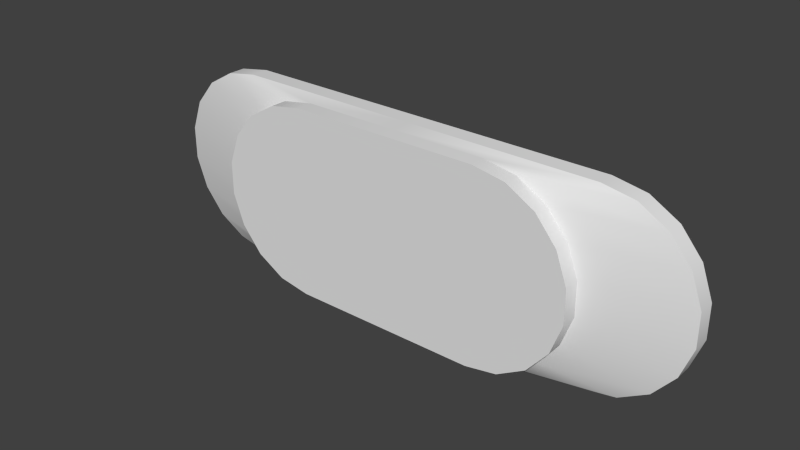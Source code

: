 # Source: Shuttle_adapterB.blend  (saved by Blender 2.73.0; exported with 4.5.12 LTS)
import bpy
from mathutils import Matrix  # noqa: F401  (used for matrix-valued properties, if any)

bpy.ops.wm.read_factory_settings(use_empty=True)
scene = bpy.context.scene
scene.name = 'Scene'

# ---- collections
col_collection_1 = bpy.data.collections.new('Collection 1'); scene.collection.children.link(col_collection_1)

# ---- world
world_world = bpy.data.worlds.new('World'); scene.world = world_world
world_world.color = (0.05088, 0.05088, 0.05088)
world_world.use_sun_shadow = False
world_world.sun_shadow_jitter_overblur = 0.0
world_world.cycles.sampling_method = 'MANUAL'
world_world.cycles.sample_map_resolution = 256

# ---- meshes
me_cylinder_004 = bpy.data.meshes.new('Cylinder.004')
me_cylinder_004.from_pydata([(0.625, 0.6291, 0.07163), (0.625, 0.6393, 0.2897), (0.8388, 0.5916, 0.07936), (0.8388, 0.6018, 0.2974), (1.027, 0.4836, 0.1016), (1.027, 0.4938, 0.3197), (1.166, 0.3181, 0.1357), (1.166, 0.3284, 0.3538), (1.241, 0.1151, 0.1776), (1.241, 0.1254, 0.3956), (1.241, -0.1009, 0.2221), (1.241, -0.09064, 0.4402), (1.166, -0.3039, 0.264), (1.166, -0.2936, 0.482), (1.027, -0.4694, 0.2981), (1.027, -0.4591, 0.5161), (0.8388, -0.5774, 0.3203), (0.8388, -0.5671, 0.5384), (0.625, -0.6149, 0.3281), (0.625, -0.6046, 0.5461), (-0.625, 0.6291, 0.07163), (-0.625, 0.6393, 0.2897), (-0.625, -0.6149, 0.3281), (-0.625, -0.6046, 0.5461), (-0.8388, -0.5774, 0.3203), (-0.8388, -0.5671, 0.5384), (-1.027, -0.4694, 0.2981), (-1.027, -0.4591, 0.5161), (-1.166, -0.3039, 0.264), (-1.166, -0.2936, 0.482), (-1.241, -0.1009, 0.2221), (-1.241, -0.09064, 0.4402), (-1.241, 0.1151, 0.1776), (-1.241, 0.1254, 0.3956), (-1.166, 0.3181, 0.1357), (-1.166, 0.3284, 0.3538), (-1.027, 0.4836, 0.1016), (-1.027, 0.4938, 0.3197), (-0.8388, 0.5916, 0.07936), (-0.8388, 0.6018, 0.2974), (1.25, 0.6161, -0.2033), (1.464, 0.5786, -0.1956), (1.652, 0.4706, -0.1733), (1.791, 0.3051, -0.1392), (1.866, 0.1021, -0.09735), (1.866, -0.1139, -0.05282), (1.791, -0.3169, -0.01097), (1.652, -0.4823, 0.02314), (1.464, -0.5904, 0.04541), (1.25, -0.6279, 0.05314), (-1.25, 0.6161, -0.2033), (-1.25, -0.6279, 0.05314), (-1.464, -0.5904, 0.04541), (-1.652, -0.4823, 0.02314), (-1.791, -0.3169, -0.01097), (-1.866, -0.1139, -0.05282), (-1.866, 0.1021, -0.09735), (-1.791, 0.3051, -0.1392), (-1.652, 0.4706, -0.1733), (-1.464, 0.5786, -0.1956), (1.25, 0.605, -0.439), (1.464, 0.5675, -0.4312), (1.652, 0.4595, -0.409), (1.791, 0.294, -0.3749), (1.866, 0.09102, -0.333), (1.866, -0.125, -0.2885), (1.791, -0.328, -0.2466), (1.652, -0.4935, -0.2125), (1.464, -0.6015, -0.1902), (1.25, -0.639, -0.1825), (-1.25, 0.605, -0.439), (-1.25, -0.639, -0.1825), (-1.464, -0.6015, -0.1902), (-1.652, -0.4935, -0.2125), (-1.791, -0.328, -0.2466), (-1.866, -0.125, -0.2885), (-1.866, 0.09102, -0.333), (-1.791, 0.294, -0.3749), (-1.652, 0.4595, -0.409), (-1.464, 0.5675, -0.4312), (5.96e-08, -0.6149, 0.3281), (5.96e-08, -0.6046, 0.5461), (0.0, 0.6393, 0.2897), (0.0, 0.6291, 0.07163), (0.0, -0.6279, 0.05314), (0.0, 0.6161, -0.2033), (0.0, -0.639, -0.1825), (0.0, 0.605, -0.439)], [], [(0, 1, 3, 2), (2, 3, 5, 4), (4, 5, 7, 6), (6, 7, 9, 8), (8, 9, 11, 10), (10, 11, 13, 12), (12, 13, 15, 14), (14, 15, 17, 16), (16, 17, 19, 18), (6, 8, 44, 43), (80, 81, 23, 22), (82, 83, 20, 21), (22, 23, 25, 24), (24, 25, 27, 26), (26, 27, 29, 28), (28, 29, 31, 30), (30, 31, 33, 32), (32, 33, 35, 34), (34, 35, 37, 36), (38, 39, 21, 20), (36, 37, 39, 38), (56, 57, 77, 76), (83, 0, 40, 85), (28, 30, 55, 54), (34, 36, 58, 57), (12, 14, 47, 46), (2, 4, 42, 41), (24, 26, 53, 52), (8, 10, 45, 44), (30, 32, 56, 55), (36, 38, 59, 58), (0, 2, 41, 40), (14, 16, 48, 47), (4, 6, 43, 42), (80, 22, 51, 84), (26, 28, 54, 53), (32, 34, 57, 56), (10, 12, 46, 45), (38, 20, 50, 59), (16, 18, 49, 48), (22, 24, 52, 51), (3, 1, 19, 17, 15, 13, 11, 9, 7, 5), (45, 46, 66, 65), (43, 44, 64, 63), (54, 55, 75, 74), (41, 42, 62, 61), (52, 53, 73, 72), (85, 40, 60, 87), (59, 50, 70, 79), (48, 49, 69, 68), (57, 58, 78, 77), (46, 47, 67, 66), (44, 45, 65, 64), (55, 56, 76, 75), (42, 43, 63, 62), (53, 54, 74, 73), (40, 41, 61, 60), (51, 52, 72, 71), (84, 51, 71, 86), (58, 59, 79, 78), (47, 48, 68, 67), (25, 23, 21, 39, 37, 35, 33, 31, 29, 27), (60, 61, 62, 63, 64, 65, 66, 67, 68, 69), (86, 87, 60, 69), (71, 72, 73, 74, 75, 76, 77, 78, 79, 70), (23, 81, 19, 1, 82, 21), (71, 70, 87, 86), (50, 85, 87, 70), (49, 84, 86, 69), (20, 83, 85, 50), (1, 0, 83, 82), (18, 19, 81, 80), (18, 80, 84, 49)])
me_cylinder_004.polygons.foreach_set('use_smooth', [True] * 73)
_k = set([(0, 2), (0, 83), (1, 3), (1, 82), (2, 4), (3, 5), (4, 6), (5, 7), (6, 8), (7, 9), (8, 10), (9, 11), (10, 12), (11, 13), (12, 14), (13, 15), (14, 16), (15, 17), (16, 18), (17, 19), (18, 80), (19, 81), (20, 38), (20, 83), (21, 39), (21, 82), (22, 24), (22, 80), (23, 25), (23, 81), (24, 26), (25, 27), (26, 28), (27, 29), (28, 30), (29, 31), (30, 32), (31, 33), (32, 34), (33, 35), (34, 36), (35, 37), (36, 38), (37, 39), (40, 41), (40, 85), (41, 42), (42, 43), (43, 44), (44, 45), (45, 46), (46, 47), (47, 48), (48, 49), (49, 84), (50, 59), (50, 85), (51, 52), (51, 84), (52, 53), (53, 54), (54, 55), (55, 56), (56, 57), (57, 58), (58, 59), (60, 61), (60, 87), (61, 62), (62, 63), (63, 64), (64, 65), (65, 66), (66, 67), (67, 68), (68, 69), (69, 86), (70, 79), (70, 87), (71, 72), (71, 86), (72, 73), (73, 74), (74, 75), (75, 76), (76, 77), (77, 78), (78, 79)])
me_cylinder_004.attributes.new('sharp_edge', 'BOOLEAN', 'EDGE').data.foreach_set('value', [ (min(e.vertices), max(e.vertices)) in _k for e in me_cylinder_004.edges])
_uv = me_cylinder_004.uv_layers.new(name='UVMap')
_uv.uv.foreach_set('vector', [0.2822, 0.5889, 0.2822, 0.6123, 0.2572, 0.6122, 0.2573, 0.5889, 0.2573, 0.5889, 0.2572, 0.6122, 0.2315, 0.6122, 0.2315, 0.5889, 0.2315, 0.5889, 0.2315, 0.6122, 0.2002, 0.6122, 0.2003, 0.5888, 0.2003, 0.5888, 0.2002, 0.6122, 0.1649, 0.6122, 0.1649, 0.5888, 0.1649, 0.5888, 0.1649, 0.6122, 0.1273, 0.6121, 0.1273, 0.5888, 0.1273, 0.5888, 0.1273, 0.6121, 0.0919, 0.6121, 0.09191, 0.5888, 0.09191, 0.5888, 0.0919, 0.6121, 0.06064, 0.6121, 0.06065, 0.5887, 0.06065, 0.5887, 0.06064, 0.6121, 0.03489, 0.6121, 0.03491, 0.5887, 0.03491, 0.5887, 0.03489, 0.6121, 0.009955, 0.6121, 0.00997, 0.5887, 0.2003, 0.5888, 0.1649, 0.5888, 0.1649, 0.5593, 0.2003, 0.5594, 0.6438, 0.4741, 0.6438, 0.4486, 0.7962, 0.4484, 0.7962, 0.4739, 0.6438, 0.4486, 0.6438, 0.4741, 0.7962, 0.4739, 0.7962, 0.4484, 0.00997, 0.5887, 0.009955, 0.6121, 0.03489, 0.6121, 0.03491, 0.5887, 0.03491, 0.5887, 0.03489, 0.6121, 0.06064, 0.6121, 0.06065, 0.5887, 0.06065, 0.5887, 0.06064, 0.6121, 0.0919, 0.6121, 0.09191, 0.5888, 0.09191, 0.5888, 0.0919, 0.6121, 0.1273, 0.6121, 0.1273, 0.5888, 0.1273, 0.5888, 0.1273, 0.6121, 0.1649, 0.6122, 0.1649, 0.5888, 0.1649, 0.5888, 0.1649, 0.6122, 0.2002, 0.6122, 0.2003, 0.5888, 0.2003, 0.5888, 0.2002, 0.6122, 0.2315, 0.6122, 0.2315, 0.5889, 0.2573, 0.5889, 0.2572, 0.6122, 0.2822, 0.6123, 0.2822, 0.5889, 0.2315, 0.5889, 0.2315, 0.6122, 0.2572, 0.6122, 0.2573, 0.5889, 0.1649, 0.5593, 0.2003, 0.5594, 0.2003, 0.5341, 0.1649, 0.5341, 0.6438, 0.4741, 0.7962, 0.4741, 0.9485, 0.5063, 0.6438, 0.5063, 0.09191, 0.5888, 0.1273, 0.5888, 0.1273, 0.5593, 0.09193, 0.5593, 0.2003, 0.5888, 0.2315, 0.5889, 0.2315, 0.5594, 0.2003, 0.5594, 0.09191, 0.5888, 0.06065, 0.5887, 0.06067, 0.5593, 0.09193, 0.5593, 0.2573, 0.5889, 0.2315, 0.5889, 0.2315, 0.5594, 0.2573, 0.5594, 0.03491, 0.5887, 0.06065, 0.5887, 0.06067, 0.5593, 0.03493, 0.5593, 0.1649, 0.5888, 0.1273, 0.5888, 0.1273, 0.5593, 0.1649, 0.5593, 0.1273, 0.5888, 0.1649, 0.5888, 0.1649, 0.5593, 0.1273, 0.5593, 0.2315, 0.5889, 0.2573, 0.5889, 0.2573, 0.5594, 0.2315, 0.5594, 0.2822, 0.5889, 0.2573, 0.5889, 0.2573, 0.5594, 0.2822, 0.5594, 0.06065, 0.5887, 0.03491, 0.5887, 0.03493, 0.5593, 0.06067, 0.5593, 0.2315, 0.5889, 0.2003, 0.5888, 0.2003, 0.5594, 0.2315, 0.5594, 0.6438, 0.4741, 0.7962, 0.4739, 0.9485, 0.5061, 0.6438, 0.5063, 0.06065, 0.5887, 0.09191, 0.5888, 0.09193, 0.5593, 0.06067, 0.5593, 0.1649, 0.5888, 0.2003, 0.5888, 0.2003, 0.5594, 0.1649, 0.5593, 0.1273, 0.5888, 0.09191, 0.5888, 0.09193, 0.5593, 0.1273, 0.5593, 0.2573, 0.5889, 0.2822, 0.5889, 0.2822, 0.5594, 0.2573, 0.5594, 0.03491, 0.5887, 0.00997, 0.5887, 0.009989, 0.5592, 0.03493, 0.5593, 0.00997, 0.5887, 0.03491, 0.5887, 0.03493, 0.5593, 0.009989, 0.5592, 0.0315, 0.1185, 0.046, 0.1221, 0.046, 0.002502, 0.0315, 0.006108, 0.01874, 0.01649, 0.009277, 0.0324, 0.00424, 0.05191, 0.00424, 0.07267, 0.009277, 0.09218, 0.01874, 0.1081, 0.1273, 0.5593, 0.09193, 0.5593, 0.09195, 0.534, 0.1273, 0.5341, 0.2003, 0.5594, 0.1649, 0.5593, 0.1649, 0.5341, 0.2003, 0.5341, 0.09193, 0.5593, 0.1273, 0.5593, 0.1273, 0.5341, 0.09195, 0.534, 0.2573, 0.5594, 0.2315, 0.5594, 0.2315, 0.5341, 0.2573, 0.5341, 0.03493, 0.5593, 0.06067, 0.5593, 0.06069, 0.534, 0.03494, 0.534, 0.6438, 0.5063, 0.9485, 0.5063, 0.9485, 0.5339, 0.6438, 0.5339, 0.2573, 0.5594, 0.2822, 0.5594, 0.2822, 0.5342, 0.2573, 0.5341, 0.03493, 0.5593, 0.009989, 0.5592, 0.01001, 0.534, 0.03494, 0.534, 0.2003, 0.5594, 0.2315, 0.5594, 0.2315, 0.5341, 0.2003, 0.5341, 0.09193, 0.5593, 0.06067, 0.5593, 0.06069, 0.534, 0.09195, 0.534, 0.1649, 0.5593, 0.1273, 0.5593, 0.1273, 0.5341, 0.1649, 0.5341, 0.1273, 0.5593, 0.1649, 0.5593, 0.1649, 0.5341, 0.1273, 0.5341, 0.2315, 0.5594, 0.2003, 0.5594, 0.2003, 0.5341, 0.2315, 0.5341, 0.06067, 0.5593, 0.09193, 0.5593, 0.09195, 0.534, 0.06069, 0.534, 0.2822, 0.5594, 0.2573, 0.5594, 0.2573, 0.5341, 0.2822, 0.5342, 0.009989, 0.5592, 0.03493, 0.5593, 0.03494, 0.534, 0.01001, 0.534, 0.6438, 0.5063, 0.9485, 0.5061, 0.9485, 0.5337, 0.6438, 0.5339, 0.2315, 0.5594, 0.2573, 0.5594, 0.2573, 0.5341, 0.2315, 0.5341, 0.06067, 0.5593, 0.03493, 0.5593, 0.03494, 0.534, 0.06069, 0.534, 0.03145, 0.006168, 0.04596, 0.002562, 0.04596, 0.1221, 0.03145, 0.1185, 0.0187, 0.1082, 0.009232, 0.09224, 0.004195, 0.07273, 0.004195, 0.05197, 0.009232, 0.03246, 0.0187, 0.01655, 0.04602, 0.1221, 0.03152, 0.1185, 0.01877, 0.1081, 0.009301, 0.09219, 0.004264, 0.07268, 0.004264, 0.05191, 0.009301, 0.0324, 0.01877, 0.01649, 0.03152, 0.00611, 0.04602, 0.002505, 0.5342, 0.5144, 0.2913, 0.5145, 0.2914, 0.7575, 0.5343, 0.7574, 0.04598, 0.002565, 0.03148, 0.00617, 0.01872, 0.01655, 0.009256, 0.03246, 0.004219, 0.05197, 0.004219, 0.07274, 0.009256, 0.09225, 0.01872, 0.1082, 0.03148, 0.1185, 0.04598, 0.1221, 0.3178, 0.1244, 0.3985, 0.1244, 0.4792, 0.1244, 0.4792, 0.2221, 0.3985, 0.2221, 0.3178, 0.2221, 0.5341, 0.2715, 0.2912, 0.2716, 0.2913, 0.5145, 0.5342, 0.5144, 0.9485, 0.5061, 0.6438, 0.5063, 0.6438, 0.5339, 0.9485, 0.5337, 0.9485, 0.5063, 0.6438, 0.5063, 0.6438, 0.5339, 0.9485, 0.5339, 0.7962, 0.4739, 0.6438, 0.4741, 0.6438, 0.5063, 0.9485, 0.5061, 0.7962, 0.4486, 0.7962, 0.4741, 0.6438, 0.4741, 0.6438, 0.4486, 0.7962, 0.4741, 0.7962, 0.4486, 0.6438, 0.4486, 0.6438, 0.4741, 0.7962, 0.4741, 0.6438, 0.4741, 0.6438, 0.5063, 0.9485, 0.5063])
me_cylinder_004.use_remesh_preserve_volume = False
me_cylinder_004.use_remesh_preserve_attributes = False
me_cylinder_004.use_mirror_vertex_groups = False
me_cylinder_004.update()

# ---- objects
ob_cylinder_004 = bpy.data.objects.new('Cylinder.004', me_cylinder_004)

# ---- transforms, parenting, visibility, modifiers, constraints
ob_cylinder_004.location = (0.0, 0.0, 0.0)
ob_cylinder_004.rotation_euler = (1.669, 2.178e-17, 1.071e-18)
ob_cylinder_004.scale = (1.0, 1.0, 0.4782)
ob_cylinder_004.lineart.crease_threshold = 0.0

# ---- collection membership
col_collection_1.objects.link(ob_cylinder_004)

# ---- scene / render settings (as saved in the file)
scene.frame_start = 1; scene.frame_end = 250; scene.frame_set(1)
scene.render.engine = 'BLENDER_EEVEE_NEXT'
scene.render.resolution_percentage = 50
scene.render.dither_intensity = 0.0
scene.cycles.use_denoising = False
scene.cycles.samples = 10
scene.cycles.sampling_pattern = 'TABULATED_SOBOL'
scene.cycles.light_sampling_threshold = 0.0
scene.cycles.use_adaptive_sampling = False
scene.cycles.use_light_tree = False
scene.cycles.blur_glossy = 0.0
scene.cycles.pixel_filter_type = 'GAUSSIAN'
scene.cycles.sample_clamp_indirect = 0.0
scene.view_settings.view_transform = 'Standard'
bpy.context.view_layer.update()

# ---- added for rendering (the .blend has no active camera and no usable light): camera, sun
cam_auto = bpy.data.cameras.new('AutoCamera')
cam_auto.lens = 50.0
cam_auto.sensor_width = 36.0
cam_auto.clip_end = 1000.0
ob_auto_camera = bpy.data.objects.new('AutoCamera', cam_auto)
scene.collection.objects.link(ob_auto_camera)
ob_auto_camera.location = (3.70224, -4.46821, 2.95947)
ob_auto_camera.rotation_euler = (1.09748, -7.21219e-08, 0.694738)
scene.camera = ob_auto_camera
light_auto_sun = bpy.data.lights.new('AutoSun', 'SUN')
light_auto_sun.energy = 3.0
light_auto_sun.angle = 0.0523599
ob_auto_sun = bpy.data.objects.new('AutoSun', light_auto_sun)
scene.collection.objects.link(ob_auto_sun)
ob_auto_sun.rotation_euler = (0.872665, 0.174533, 0.523599)
bpy.context.view_layer.update()
